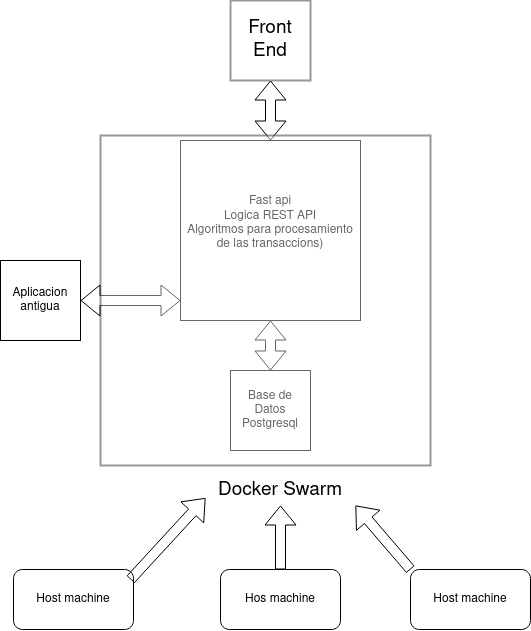

The diagram above was exported from draw.io. Its source (the exported page's mxGraphModel, read from the mxfile embedded in the PNG):
<mxGraphModel dx="914" dy="476" grid="1" gridSize="10" guides="1" tooltips="1" connect="1" arrows="1" fold="1" page="1" pageScale="1" pageWidth="850" pageHeight="1100" math="0" shadow="0">
  <root>
    <mxCell id="0" />
    <mxCell id="1" parent="0" />
    <mxCell id="LTg7DJNHISQG1CLt0N6G-1" value="&lt;div&gt;Fast api&lt;/div&gt;&lt;div&gt;Logica REST API&lt;/div&gt;&lt;div&gt;Algoritmos para procesamiento de las transaccions)&lt;br&gt;&lt;/div&gt;&lt;div&gt;&lt;br&gt;&lt;/div&gt;" style="whiteSpace=wrap;html=1;aspect=fixed;" vertex="1" parent="1">
      <mxGeometry x="280" y="150" width="180" height="180" as="geometry" />
    </mxCell>
    <mxCell id="LTg7DJNHISQG1CLt0N6G-2" value="Base de Datos Postgresql" style="whiteSpace=wrap;html=1;aspect=fixed;" vertex="1" parent="1">
      <mxGeometry x="330" y="380" width="80" height="80" as="geometry" />
    </mxCell>
    <mxCell id="LTg7DJNHISQG1CLt0N6G-4" value="Aplicacion antigua" style="whiteSpace=wrap;html=1;aspect=fixed;" vertex="1" parent="1">
      <mxGeometry x="100" y="270" width="80" height="80" as="geometry" />
    </mxCell>
    <mxCell id="LTg7DJNHISQG1CLt0N6G-5" value="Host machine" style="rounded=1;whiteSpace=wrap;html=1;" vertex="1" parent="1">
      <mxGeometry x="113" y="579" width="120" height="60" as="geometry" />
    </mxCell>
    <mxCell id="LTg7DJNHISQG1CLt0N6G-6" value="Hos machine" style="rounded=1;whiteSpace=wrap;html=1;" vertex="1" parent="1">
      <mxGeometry x="320" y="579" width="120" height="60" as="geometry" />
    </mxCell>
    <mxCell id="LTg7DJNHISQG1CLt0N6G-7" value="Host machine" style="rounded=1;whiteSpace=wrap;html=1;" vertex="1" parent="1">
      <mxGeometry x="510" y="579" width="120" height="60" as="geometry" />
    </mxCell>
    <mxCell id="LTg7DJNHISQG1CLt0N6G-10" value="Docker Swarm" style="text;html=1;strokeColor=none;fillColor=none;align=center;verticalAlign=middle;whiteSpace=wrap;rounded=0;opacity=40;strokeWidth=2;fontSize=19;" vertex="1" parent="1">
      <mxGeometry x="305" y="485" width="150" height="30" as="geometry" />
    </mxCell>
    <mxCell id="LTg7DJNHISQG1CLt0N6G-11" value="" style="shape=flexArrow;endArrow=classic;html=1;rounded=0;entryX=0;entryY=0.75;entryDx=0;entryDy=0;" edge="1" parent="1" target="LTg7DJNHISQG1CLt0N6G-10">
      <mxGeometry width="50" height="50" relative="1" as="geometry">
        <mxPoint x="230" y="589" as="sourcePoint" />
        <mxPoint x="280" y="539" as="targetPoint" />
      </mxGeometry>
    </mxCell>
    <mxCell id="LTg7DJNHISQG1CLt0N6G-12" value="" style="shape=flexArrow;endArrow=classic;html=1;rounded=0;exitX=0.5;exitY=0;exitDx=0;exitDy=0;entryX=0.5;entryY=1;entryDx=0;entryDy=0;" edge="1" parent="1" source="LTg7DJNHISQG1CLt0N6G-6" target="LTg7DJNHISQG1CLt0N6G-10">
      <mxGeometry width="50" height="50" relative="1" as="geometry">
        <mxPoint x="360" y="559" as="sourcePoint" />
        <mxPoint x="410" y="509" as="targetPoint" />
      </mxGeometry>
    </mxCell>
    <mxCell id="LTg7DJNHISQG1CLt0N6G-13" value="" style="shape=flexArrow;endArrow=classic;html=1;rounded=0;exitX=0;exitY=0;exitDx=0;exitDy=0;entryX=1;entryY=1;entryDx=0;entryDy=0;" edge="1" parent="1" source="LTg7DJNHISQG1CLt0N6G-7" target="LTg7DJNHISQG1CLt0N6G-10">
      <mxGeometry width="50" height="50" relative="1" as="geometry">
        <mxPoint x="413" y="559" as="sourcePoint" />
        <mxPoint x="463" y="509" as="targetPoint" />
      </mxGeometry>
    </mxCell>
    <mxCell id="LTg7DJNHISQG1CLt0N6G-15" value="" style="shape=flexArrow;endArrow=classic;startArrow=classic;html=1;rounded=0;fontSize=19;entryX=1;entryY=0.5;entryDx=0;entryDy=0;" edge="1" parent="1" target="LTg7DJNHISQG1CLt0N6G-4">
      <mxGeometry width="100" height="100" relative="1" as="geometry">
        <mxPoint x="280" y="310" as="sourcePoint" />
        <mxPoint x="210" y="310" as="targetPoint" />
      </mxGeometry>
    </mxCell>
    <mxCell id="LTg7DJNHISQG1CLt0N6G-20" value="Front End " style="whiteSpace=wrap;html=1;aspect=fixed;strokeWidth=2;fontSize=19;opacity=40;" vertex="1" parent="1">
      <mxGeometry x="330" y="10" width="80" height="80" as="geometry" />
    </mxCell>
    <mxCell id="LTg7DJNHISQG1CLt0N6G-21" value="" style="shape=flexArrow;endArrow=classic;startArrow=classic;html=1;rounded=0;fontSize=19;entryX=0.5;entryY=1;entryDx=0;entryDy=0;exitX=0.5;exitY=0;exitDx=0;exitDy=0;" edge="1" parent="1" source="LTg7DJNHISQG1CLt0N6G-1" target="LTg7DJNHISQG1CLt0N6G-20">
      <mxGeometry width="100" height="100" relative="1" as="geometry">
        <mxPoint x="350" y="260" as="sourcePoint" />
        <mxPoint x="450" y="160" as="targetPoint" />
      </mxGeometry>
    </mxCell>
    <mxCell id="LTg7DJNHISQG1CLt0N6G-22" value="" style="shape=flexArrow;endArrow=classic;startArrow=classic;html=1;rounded=0;fontSize=19;entryX=0.5;entryY=1;entryDx=0;entryDy=0;" edge="1" parent="1" target="LTg7DJNHISQG1CLt0N6G-1">
      <mxGeometry width="100" height="100" relative="1" as="geometry">
        <mxPoint x="370" y="380" as="sourcePoint" />
        <mxPoint x="450" y="310" as="targetPoint" />
      </mxGeometry>
    </mxCell>
    <mxCell id="LTg7DJNHISQG1CLt0N6G-26" value="" style="whiteSpace=wrap;html=1;aspect=fixed;strokeWidth=2;fontSize=19;opacity=40;" vertex="1" parent="1">
      <mxGeometry x="200" y="145" width="330" height="330" as="geometry" />
    </mxCell>
  </root>
</mxGraphModel>